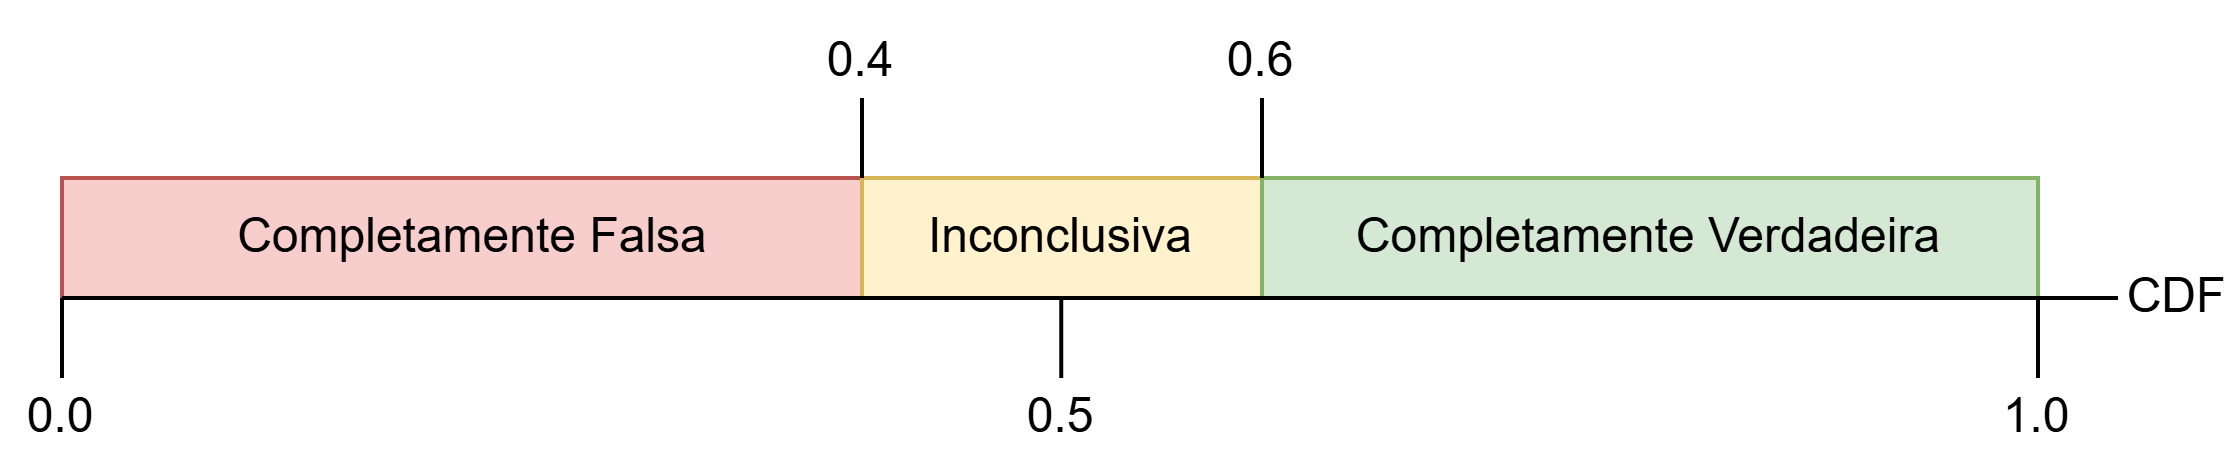

The diagram above was exported from draw.io. Its source (the exported page's mxGraphModel, read from the mxfile embedded in the PNG):
<mxGraphModel dx="788" dy="476" grid="1" gridSize="10" guides="1" tooltips="1" connect="1" arrows="1" fold="1" page="1" pageScale="1" pageWidth="827" pageHeight="1169" math="0" shadow="0">
  <root>
    <mxCell id="0" />
    <mxCell id="1" parent="0" />
    <mxCell id="YvuYqCDO6pZn192GadMb-1" parent="1" style="rounded=0;whiteSpace=wrap;html=1;fillColor=#f8cecc;strokeColor=#b85450;" value="Completamente Falsa" vertex="1">
      <mxGeometry height="30" width="206" x="164" y="224" as="geometry" />
    </mxCell>
    <mxCell id="YvuYqCDO6pZn192GadMb-3" parent="1" style="rounded=0;whiteSpace=wrap;html=1;fillColor=#fff2cc;strokeColor=#d6b656;" value="Inconclusiva" vertex="1">
      <mxGeometry height="30" width="100" x="364" y="224" as="geometry" />
    </mxCell>
    <mxCell id="YvuYqCDO6pZn192GadMb-5" parent="1" style="rounded=0;whiteSpace=wrap;html=1;fillColor=#d5e8d4;strokeColor=#82b366;" value="Completamente Verdadeira" vertex="1">
      <mxGeometry height="30" width="194" x="464" y="224" as="geometry" />
    </mxCell>
    <mxCell id="YvuYqCDO6pZn192GadMb-6" edge="1" parent="1" style="endArrow=none;html=1;rounded=0;entryX=0;entryY=1;entryDx=0;entryDy=0;" target="YvuYqCDO6pZn192GadMb-1" value="">
      <mxGeometry height="50" relative="1" width="50" as="geometry">
        <mxPoint x="164" y="274" as="sourcePoint" />
        <mxPoint x="214" y="284" as="targetPoint" />
      </mxGeometry>
    </mxCell>
    <mxCell id="YvuYqCDO6pZn192GadMb-8" edge="1" parent="1" style="endArrow=none;html=1;rounded=0;entryX=0;entryY=1;entryDx=0;entryDy=0;" value="">
      <mxGeometry height="50" relative="1" width="50" as="geometry">
        <mxPoint x="364" y="224" as="sourcePoint" />
        <mxPoint x="364" y="204" as="targetPoint" />
      </mxGeometry>
    </mxCell>
    <mxCell id="YvuYqCDO6pZn192GadMb-9" edge="1" parent="1" style="endArrow=none;html=1;rounded=0;entryX=0;entryY=1;entryDx=0;entryDy=0;" value="">
      <mxGeometry height="50" relative="1" width="50" as="geometry">
        <mxPoint x="464" y="224" as="sourcePoint" />
        <mxPoint x="464" y="204" as="targetPoint" />
      </mxGeometry>
    </mxCell>
    <mxCell id="YvuYqCDO6pZn192GadMb-11" edge="1" parent="1" style="endArrow=none;html=1;rounded=0;entryX=0;entryY=1;entryDx=0;entryDy=0;" value="">
      <mxGeometry height="50" relative="1" width="50" as="geometry">
        <Array as="points">
          <mxPoint x="658" y="260" />
        </Array>
        <mxPoint x="658" y="274" as="sourcePoint" />
        <mxPoint x="658" y="254" as="targetPoint" />
      </mxGeometry>
    </mxCell>
    <mxCell id="YvuYqCDO6pZn192GadMb-12" parent="1" style="text;html=1;whiteSpace=wrap;strokeColor=none;fillColor=none;align=center;verticalAlign=middle;rounded=0;" value="0.0" vertex="1">
      <mxGeometry height="20" width="30" x="149" y="274" as="geometry" />
    </mxCell>
    <mxCell id="YvuYqCDO6pZn192GadMb-13" parent="1" style="text;html=1;whiteSpace=wrap;strokeColor=none;fillColor=none;align=center;verticalAlign=middle;rounded=0;" value="0.5" vertex="1">
      <mxGeometry height="20" width="30" x="399" y="274" as="geometry" />
    </mxCell>
    <mxCell id="YvuYqCDO6pZn192GadMb-14" edge="1" parent="1" style="endArrow=none;html=1;rounded=0;entryX=0;entryY=1;entryDx=0;entryDy=0;" value="">
      <mxGeometry height="50" relative="1" width="50" as="geometry">
        <mxPoint x="413.79999999999995" y="274" as="sourcePoint" />
        <mxPoint x="413.79999999999995" y="254" as="targetPoint" />
      </mxGeometry>
    </mxCell>
    <mxCell id="YvuYqCDO6pZn192GadMb-15" parent="1" style="text;html=1;whiteSpace=wrap;strokeColor=none;fillColor=none;align=center;verticalAlign=middle;rounded=0;" value="1.0" vertex="1">
      <mxGeometry height="20" width="30" x="643" y="274" as="geometry" />
    </mxCell>
    <mxCell id="YvuYqCDO6pZn192GadMb-16" parent="1" style="text;html=1;whiteSpace=wrap;strokeColor=none;fillColor=none;align=center;verticalAlign=middle;rounded=0;" value="0.4" vertex="1">
      <mxGeometry height="30" width="60" x="334" y="180" as="geometry" />
    </mxCell>
    <mxCell id="YvuYqCDO6pZn192GadMb-17" parent="1" style="text;html=1;whiteSpace=wrap;strokeColor=none;fillColor=none;align=center;verticalAlign=middle;rounded=0;" value="0.6" vertex="1">
      <mxGeometry height="30" width="60" x="434" y="180" as="geometry" />
    </mxCell>
    <mxCell id="lDGKceLfo2w8JyxK0wzh-1" edge="1" parent="1" style="endArrow=none;html=1;rounded=0;" value="">
      <mxGeometry height="50" relative="1" width="50" as="geometry">
        <mxPoint x="678" y="254" as="sourcePoint" />
        <mxPoint x="658" y="254" as="targetPoint" />
      </mxGeometry>
    </mxCell>
    <mxCell id="lDGKceLfo2w8JyxK0wzh-2" parent="1" style="text;html=1;whiteSpace=wrap;strokeColor=none;fillColor=none;align=center;verticalAlign=middle;rounded=0;" value="CDF" vertex="1">
      <mxGeometry height="10" width="30" x="678" y="249" as="geometry" />
    </mxCell>
    <mxCell id="lDGKceLfo2w8JyxK0wzh-3" edge="1" parent="1" source="YvuYqCDO6pZn192GadMb-1" style="endArrow=none;html=1;rounded=0;entryX=1;entryY=1;entryDx=0;entryDy=0;exitX=0;exitY=1;exitDx=0;exitDy=0;" target="YvuYqCDO6pZn192GadMb-5" value="">
      <mxGeometry height="50" relative="1" width="50" as="geometry">
        <Array as="points" />
        <mxPoint x="470" y="260" as="sourcePoint" />
        <mxPoint x="660" y="270" as="targetPoint" />
      </mxGeometry>
    </mxCell>
  </root>
</mxGraphModel>